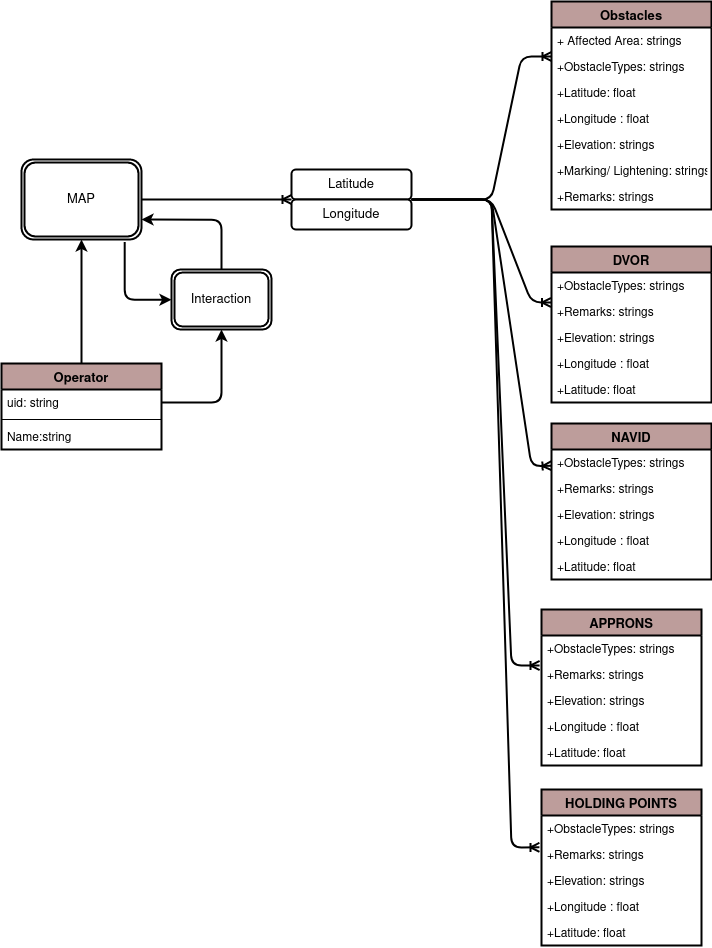

The diagram above was exported from draw.io. Its source (the exported page's mxGraphModel, read from the mxfile embedded in the PNG):
<mxGraphModel dx="3472" dy="3017" grid="1" gridSize="10" guides="1" tooltips="1" connect="1" arrows="1" fold="1" page="1" pageScale="1" pageWidth="827" pageHeight="1169" math="0" shadow="0">
  <root>
    <mxCell id="0" />
    <mxCell id="1" parent="0" />
    <mxCell id="2" value="Obstacles" style="swimlane;fontStyle=1;align=center;verticalAlign=top;childLayout=stackLayout;horizontal=1;startSize=26;horizontalStack=0;resizeParent=1;resizeParentMax=0;resizeLast=0;collapsible=1;marginBottom=0;shadow=0;strokeWidth=2;fillColor=#BD9D9B;fontSize=13;" vertex="1" parent="1">
      <mxGeometry x="2960" y="-38" width="160" height="208" as="geometry" />
    </mxCell>
    <mxCell id="3" value="+ Affected Area: strings" style="text;strokeColor=none;fillColor=none;align=left;verticalAlign=top;spacingLeft=4;spacingRight=4;overflow=hidden;rotatable=0;points=[[0,0.5],[1,0.5]];portConstraint=eastwest;" vertex="1" parent="2">
      <mxGeometry y="26" width="160" height="26" as="geometry" />
    </mxCell>
    <mxCell id="4" value="+ObstacleTypes: strings&#10;" style="text;strokeColor=none;fillColor=none;align=left;verticalAlign=top;spacingLeft=4;spacingRight=4;overflow=hidden;rotatable=0;points=[[0,0.5],[1,0.5]];portConstraint=eastwest;" vertex="1" parent="2">
      <mxGeometry y="52" width="160" height="26" as="geometry" />
    </mxCell>
    <mxCell id="5" value="+Latitude: float" style="text;strokeColor=none;fillColor=none;align=left;verticalAlign=top;spacingLeft=4;spacingRight=4;overflow=hidden;rotatable=0;points=[[0,0.5],[1,0.5]];portConstraint=eastwest;" vertex="1" parent="2">
      <mxGeometry y="78" width="160" height="26" as="geometry" />
    </mxCell>
    <mxCell id="6" value="+Longitude : float" style="text;strokeColor=none;fillColor=none;align=left;verticalAlign=top;spacingLeft=4;spacingRight=4;overflow=hidden;rotatable=0;points=[[0,0.5],[1,0.5]];portConstraint=eastwest;" vertex="1" parent="2">
      <mxGeometry y="104" width="160" height="26" as="geometry" />
    </mxCell>
    <mxCell id="7" value="+Elevation: strings" style="text;strokeColor=none;fillColor=none;align=left;verticalAlign=top;spacingLeft=4;spacingRight=4;overflow=hidden;rotatable=0;points=[[0,0.5],[1,0.5]];portConstraint=eastwest;" vertex="1" parent="2">
      <mxGeometry y="130" width="160" height="26" as="geometry" />
    </mxCell>
    <mxCell id="8" value="+Marking/ Lightening: strings" style="text;strokeColor=none;fillColor=none;align=left;verticalAlign=top;spacingLeft=4;spacingRight=4;overflow=hidden;rotatable=0;points=[[0,0.5],[1,0.5]];portConstraint=eastwest;" vertex="1" parent="2">
      <mxGeometry y="156" width="160" height="26" as="geometry" />
    </mxCell>
    <mxCell id="9" value="+Remarks: strings" style="text;strokeColor=none;fillColor=none;align=left;verticalAlign=top;spacingLeft=4;spacingRight=4;overflow=hidden;rotatable=0;points=[[0,0.5],[1,0.5]];portConstraint=eastwest;" vertex="1" parent="2">
      <mxGeometry y="182" width="160" height="26" as="geometry" />
    </mxCell>
    <mxCell id="10" value="" style="edgeStyle=orthogonalEdgeStyle;rounded=1;sketch=0;orthogonalLoop=1;jettySize=auto;html=1;shadow=0;startArrow=none;startFill=0;endArrow=classic;endFill=1;strokeWidth=2;fontSize=13;" edge="1" source="12" target="11" parent="1">
      <mxGeometry relative="1" as="geometry" />
    </mxCell>
    <mxCell id="11" value="MAP" style="shape=ext;double=1;rounded=1;whiteSpace=wrap;html=1;shadow=0;strokeWidth=2;fontSize=13;align=center;fillColor=#FFFFFF;" vertex="1" parent="1">
      <mxGeometry x="2430" y="120" width="120" height="80" as="geometry" />
    </mxCell>
    <mxCell id="12" value="Operator" style="swimlane;fontStyle=1;align=center;verticalAlign=top;childLayout=stackLayout;horizontal=1;startSize=26;horizontalStack=0;resizeParent=1;resizeParentMax=0;resizeLast=0;collapsible=1;marginBottom=0;shadow=0;strokeWidth=2;fillColor=#BD9D9B;fontSize=13;" vertex="1" parent="1">
      <mxGeometry x="2410" y="324" width="160" height="86" as="geometry" />
    </mxCell>
    <mxCell id="13" value="uid: string" style="text;strokeColor=none;fillColor=none;align=left;verticalAlign=top;spacingLeft=4;spacingRight=4;overflow=hidden;rotatable=0;points=[[0,0.5],[1,0.5]];portConstraint=eastwest;" vertex="1" parent="12">
      <mxGeometry y="26" width="160" height="26" as="geometry" />
    </mxCell>
    <mxCell id="14" value="" style="line;strokeWidth=1;fillColor=none;align=left;verticalAlign=middle;spacingTop=-1;spacingLeft=3;spacingRight=3;rotatable=0;labelPosition=right;points=[];portConstraint=eastwest;" vertex="1" parent="12">
      <mxGeometry y="52" width="160" height="8" as="geometry" />
    </mxCell>
    <mxCell id="15" value="Name:string" style="text;strokeColor=none;fillColor=none;align=left;verticalAlign=top;spacingLeft=4;spacingRight=4;overflow=hidden;rotatable=0;points=[[0,0.5],[1,0.5]];portConstraint=eastwest;" vertex="1" parent="12">
      <mxGeometry y="60" width="160" height="26" as="geometry" />
    </mxCell>
    <mxCell id="16" value="Latitude" style="rounded=1;whiteSpace=wrap;html=1;shadow=0;strokeWidth=2;fillColor=#FFFFFF;fontSize=13;align=center;" vertex="1" parent="1">
      <mxGeometry x="2700" y="130" width="120" height="30" as="geometry" />
    </mxCell>
    <mxCell id="17" value="Longitude" style="rounded=1;whiteSpace=wrap;html=1;shadow=0;strokeWidth=2;fillColor=#FFFFFF;fontSize=13;align=center;" vertex="1" parent="1">
      <mxGeometry x="2700" y="160" width="120" height="30" as="geometry" />
    </mxCell>
    <mxCell id="18" value="" style="endArrow=ERoneToMany;html=1;shadow=0;strokeWidth=2;fontSize=13;entryX=0;entryY=0;entryDx=0;entryDy=0;exitX=1;exitY=0.5;exitDx=0;exitDy=0;endFill=0;" edge="1" source="11" target="17" parent="1">
      <mxGeometry width="50" height="50" relative="1" as="geometry">
        <mxPoint x="2610" y="300" as="sourcePoint" />
        <mxPoint x="2660" y="250" as="targetPoint" />
      </mxGeometry>
    </mxCell>
    <mxCell id="19" value="" style="endArrow=ERoneToMany;html=1;shadow=0;strokeWidth=2;fontSize=13;entryX=0;entryY=0.115;entryDx=0;entryDy=0;entryPerimeter=0;exitX=1;exitY=1;exitDx=0;exitDy=0;endFill=0;" edge="1" source="16" target="4" parent="1">
      <mxGeometry width="50" height="50" relative="1" as="geometry">
        <mxPoint x="2850" y="140" as="sourcePoint" />
        <mxPoint x="2900" y="90" as="targetPoint" />
        <Array as="points">
          <mxPoint x="2900" y="160" />
          <mxPoint x="2930" y="17" />
        </Array>
      </mxGeometry>
    </mxCell>
    <mxCell id="20" value="" style="endArrow=ERoneToMany;html=1;shadow=0;strokeWidth=2;fontSize=13;entryX=-0.003;entryY=1.154;entryDx=0;entryDy=0;entryPerimeter=0;exitX=1;exitY=0;exitDx=0;exitDy=0;endFill=0;" edge="1" source="17" parent="1">
      <mxGeometry width="50" height="50" relative="1" as="geometry">
        <mxPoint x="2829.999999999999" y="170.00000000000023" as="sourcePoint" />
        <mxPoint x="2959.5199999999995" y="263.00400000000036" as="targetPoint" />
        <Array as="points">
          <mxPoint x="2900" y="160" />
          <mxPoint x="2940" y="263" />
        </Array>
      </mxGeometry>
    </mxCell>
    <mxCell id="21" value="" style="endArrow=ERoneToMany;html=1;shadow=0;strokeWidth=2;fontSize=13;exitX=1;exitY=0;exitDx=0;exitDy=0;endFill=0;" edge="1" source="17" target="30" parent="1">
      <mxGeometry width="50" height="50" relative="1" as="geometry">
        <mxPoint x="2829.9999999999995" y="169.99999999999977" as="sourcePoint" />
        <mxPoint x="2960" y="420" as="targetPoint" />
        <Array as="points">
          <mxPoint x="2900" y="160" />
          <mxPoint x="2940" y="427" />
        </Array>
      </mxGeometry>
    </mxCell>
    <mxCell id="22" value="" style="endArrow=ERoneToMany;html=1;shadow=0;strokeWidth=2;fontSize=13;exitX=1;exitY=0;exitDx=0;exitDy=0;endFill=0;entryX=-0.012;entryY=0.154;entryDx=0;entryDy=0;entryPerimeter=0;" edge="1" source="17" target="37" parent="1">
      <mxGeometry width="50" height="50" relative="1" as="geometry">
        <mxPoint x="2830" y="170" as="sourcePoint" />
        <mxPoint x="2960" y="513" as="targetPoint" />
        <Array as="points">
          <mxPoint x="2900" y="160" />
          <mxPoint x="2920" y="626" />
        </Array>
      </mxGeometry>
    </mxCell>
    <mxCell id="23" value="DVOR" style="swimlane;fontStyle=1;align=center;verticalAlign=top;childLayout=stackLayout;horizontal=1;startSize=26;horizontalStack=0;resizeParent=1;resizeParentMax=0;resizeLast=0;collapsible=1;marginBottom=0;shadow=0;strokeWidth=2;fillColor=#BD9D9B;fontSize=13;" vertex="1" parent="1">
      <mxGeometry x="2960" y="207" width="160" height="156" as="geometry" />
    </mxCell>
    <mxCell id="24" value="+ObstacleTypes: strings&#10;" style="text;strokeColor=none;fillColor=none;align=left;verticalAlign=top;spacingLeft=4;spacingRight=4;overflow=hidden;rotatable=0;points=[[0,0.5],[1,0.5]];portConstraint=eastwest;" vertex="1" parent="23">
      <mxGeometry y="26" width="160" height="26" as="geometry" />
    </mxCell>
    <mxCell id="25" value="+Remarks: strings" style="text;strokeColor=none;fillColor=none;align=left;verticalAlign=top;spacingLeft=4;spacingRight=4;overflow=hidden;rotatable=0;points=[[0,0.5],[1,0.5]];portConstraint=eastwest;" vertex="1" parent="23">
      <mxGeometry y="52" width="160" height="26" as="geometry" />
    </mxCell>
    <mxCell id="26" value="+Elevation: strings" style="text;strokeColor=none;fillColor=none;align=left;verticalAlign=top;spacingLeft=4;spacingRight=4;overflow=hidden;rotatable=0;points=[[0,0.5],[1,0.5]];portConstraint=eastwest;" vertex="1" parent="23">
      <mxGeometry y="78" width="160" height="26" as="geometry" />
    </mxCell>
    <mxCell id="27" value="+Longitude : float" style="text;strokeColor=none;fillColor=none;align=left;verticalAlign=top;spacingLeft=4;spacingRight=4;overflow=hidden;rotatable=0;points=[[0,0.5],[1,0.5]];portConstraint=eastwest;" vertex="1" parent="23">
      <mxGeometry y="104" width="160" height="26" as="geometry" />
    </mxCell>
    <mxCell id="28" value="+Latitude: float" style="text;strokeColor=none;fillColor=none;align=left;verticalAlign=top;spacingLeft=4;spacingRight=4;overflow=hidden;rotatable=0;points=[[0,0.5],[1,0.5]];portConstraint=eastwest;" vertex="1" parent="23">
      <mxGeometry y="130" width="160" height="26" as="geometry" />
    </mxCell>
    <mxCell id="29" value="NAVID" style="swimlane;fontStyle=1;align=center;verticalAlign=top;childLayout=stackLayout;horizontal=1;startSize=26;horizontalStack=0;resizeParent=1;resizeParentMax=0;resizeLast=0;collapsible=1;marginBottom=0;shadow=0;strokeWidth=2;fillColor=#BD9D9B;fontSize=13;" vertex="1" parent="1">
      <mxGeometry x="2960" y="384" width="160" height="156" as="geometry" />
    </mxCell>
    <mxCell id="30" value="+ObstacleTypes: strings&#10;" style="text;strokeColor=none;fillColor=none;align=left;verticalAlign=top;spacingLeft=4;spacingRight=4;overflow=hidden;rotatable=0;points=[[0,0.5],[1,0.5]];portConstraint=eastwest;" vertex="1" parent="29">
      <mxGeometry y="26" width="160" height="26" as="geometry" />
    </mxCell>
    <mxCell id="31" value="+Remarks: strings" style="text;strokeColor=none;fillColor=none;align=left;verticalAlign=top;spacingLeft=4;spacingRight=4;overflow=hidden;rotatable=0;points=[[0,0.5],[1,0.5]];portConstraint=eastwest;" vertex="1" parent="29">
      <mxGeometry y="52" width="160" height="26" as="geometry" />
    </mxCell>
    <mxCell id="32" value="+Elevation: strings" style="text;strokeColor=none;fillColor=none;align=left;verticalAlign=top;spacingLeft=4;spacingRight=4;overflow=hidden;rotatable=0;points=[[0,0.5],[1,0.5]];portConstraint=eastwest;" vertex="1" parent="29">
      <mxGeometry y="78" width="160" height="26" as="geometry" />
    </mxCell>
    <mxCell id="33" value="+Longitude : float" style="text;strokeColor=none;fillColor=none;align=left;verticalAlign=top;spacingLeft=4;spacingRight=4;overflow=hidden;rotatable=0;points=[[0,0.5],[1,0.5]];portConstraint=eastwest;" vertex="1" parent="29">
      <mxGeometry y="104" width="160" height="26" as="geometry" />
    </mxCell>
    <mxCell id="34" value="+Latitude: float" style="text;strokeColor=none;fillColor=none;align=left;verticalAlign=top;spacingLeft=4;spacingRight=4;overflow=hidden;rotatable=0;points=[[0,0.5],[1,0.5]];portConstraint=eastwest;" vertex="1" parent="29">
      <mxGeometry y="130" width="160" height="26" as="geometry" />
    </mxCell>
    <mxCell id="35" value="APPRONS" style="swimlane;fontStyle=1;align=center;verticalAlign=top;childLayout=stackLayout;horizontal=1;startSize=26;horizontalStack=0;resizeParent=1;resizeParentMax=0;resizeLast=0;collapsible=1;marginBottom=0;shadow=0;strokeWidth=2;fillColor=#BD9D9B;fontSize=13;" vertex="1" parent="1">
      <mxGeometry x="2950" y="570" width="160" height="156" as="geometry" />
    </mxCell>
    <mxCell id="36" value="+ObstacleTypes: strings&#10;" style="text;strokeColor=none;fillColor=none;align=left;verticalAlign=top;spacingLeft=4;spacingRight=4;overflow=hidden;rotatable=0;points=[[0,0.5],[1,0.5]];portConstraint=eastwest;" vertex="1" parent="35">
      <mxGeometry y="26" width="160" height="26" as="geometry" />
    </mxCell>
    <mxCell id="37" value="+Remarks: strings" style="text;strokeColor=none;fillColor=none;align=left;verticalAlign=top;spacingLeft=4;spacingRight=4;overflow=hidden;rotatable=0;points=[[0,0.5],[1,0.5]];portConstraint=eastwest;" vertex="1" parent="35">
      <mxGeometry y="52" width="160" height="26" as="geometry" />
    </mxCell>
    <mxCell id="38" value="+Elevation: strings" style="text;strokeColor=none;fillColor=none;align=left;verticalAlign=top;spacingLeft=4;spacingRight=4;overflow=hidden;rotatable=0;points=[[0,0.5],[1,0.5]];portConstraint=eastwest;" vertex="1" parent="35">
      <mxGeometry y="78" width="160" height="26" as="geometry" />
    </mxCell>
    <mxCell id="39" value="+Longitude : float" style="text;strokeColor=none;fillColor=none;align=left;verticalAlign=top;spacingLeft=4;spacingRight=4;overflow=hidden;rotatable=0;points=[[0,0.5],[1,0.5]];portConstraint=eastwest;" vertex="1" parent="35">
      <mxGeometry y="104" width="160" height="26" as="geometry" />
    </mxCell>
    <mxCell id="40" value="+Latitude: float" style="text;strokeColor=none;fillColor=none;align=left;verticalAlign=top;spacingLeft=4;spacingRight=4;overflow=hidden;rotatable=0;points=[[0,0.5],[1,0.5]];portConstraint=eastwest;" vertex="1" parent="35">
      <mxGeometry y="130" width="160" height="26" as="geometry" />
    </mxCell>
    <mxCell id="41" value="HOLDING POINTS" style="swimlane;fontStyle=1;align=center;verticalAlign=top;childLayout=stackLayout;horizontal=1;startSize=26;horizontalStack=0;resizeParent=1;resizeParentMax=0;resizeLast=0;collapsible=1;marginBottom=0;shadow=0;strokeWidth=2;fillColor=#BD9D9B;fontSize=13;" vertex="1" parent="1">
      <mxGeometry x="2950" y="750" width="160" height="156" as="geometry" />
    </mxCell>
    <mxCell id="42" value="+ObstacleTypes: strings&#10;" style="text;strokeColor=none;fillColor=none;align=left;verticalAlign=top;spacingLeft=4;spacingRight=4;overflow=hidden;rotatable=0;points=[[0,0.5],[1,0.5]];portConstraint=eastwest;" vertex="1" parent="41">
      <mxGeometry y="26" width="160" height="26" as="geometry" />
    </mxCell>
    <mxCell id="43" value="+Remarks: strings" style="text;strokeColor=none;fillColor=none;align=left;verticalAlign=top;spacingLeft=4;spacingRight=4;overflow=hidden;rotatable=0;points=[[0,0.5],[1,0.5]];portConstraint=eastwest;" vertex="1" parent="41">
      <mxGeometry y="52" width="160" height="26" as="geometry" />
    </mxCell>
    <mxCell id="44" value="+Elevation: strings" style="text;strokeColor=none;fillColor=none;align=left;verticalAlign=top;spacingLeft=4;spacingRight=4;overflow=hidden;rotatable=0;points=[[0,0.5],[1,0.5]];portConstraint=eastwest;" vertex="1" parent="41">
      <mxGeometry y="78" width="160" height="26" as="geometry" />
    </mxCell>
    <mxCell id="45" value="+Longitude : float" style="text;strokeColor=none;fillColor=none;align=left;verticalAlign=top;spacingLeft=4;spacingRight=4;overflow=hidden;rotatable=0;points=[[0,0.5],[1,0.5]];portConstraint=eastwest;" vertex="1" parent="41">
      <mxGeometry y="104" width="160" height="26" as="geometry" />
    </mxCell>
    <mxCell id="46" value="+Latitude: float" style="text;strokeColor=none;fillColor=none;align=left;verticalAlign=top;spacingLeft=4;spacingRight=4;overflow=hidden;rotatable=0;points=[[0,0.5],[1,0.5]];portConstraint=eastwest;" vertex="1" parent="41">
      <mxGeometry y="130" width="160" height="26" as="geometry" />
    </mxCell>
    <mxCell id="47" value="Interaction" style="shape=ext;double=1;rounded=1;whiteSpace=wrap;html=1;shadow=0;strokeWidth=2;fontSize=13;align=center;fillColor=#FFFFFF;" vertex="1" parent="1">
      <mxGeometry x="2580" y="230" width="100" height="60" as="geometry" />
    </mxCell>
    <mxCell id="48" value="" style="edgeStyle=orthogonalEdgeStyle;rounded=1;sketch=0;orthogonalLoop=1;jettySize=auto;html=1;shadow=0;startArrow=none;startFill=0;endArrow=classic;endFill=1;strokeWidth=2;fontSize=13;entryX=0.5;entryY=1;entryDx=0;entryDy=0;exitX=1;exitY=0.5;exitDx=0;exitDy=0;" edge="1" source="13" target="47" parent="1">
      <mxGeometry relative="1" as="geometry">
        <mxPoint x="2500" y="334" as="sourcePoint" />
        <mxPoint x="2500" y="210" as="targetPoint" />
      </mxGeometry>
    </mxCell>
    <mxCell id="49" value="" style="edgeStyle=orthogonalEdgeStyle;rounded=1;sketch=0;orthogonalLoop=1;jettySize=auto;html=1;shadow=0;startArrow=none;startFill=0;endArrow=classic;endFill=1;strokeWidth=2;fontSize=13;entryX=1;entryY=0.75;entryDx=0;entryDy=0;exitX=0.5;exitY=0;exitDx=0;exitDy=0;" edge="1" source="47" target="11" parent="1">
      <mxGeometry relative="1" as="geometry">
        <mxPoint x="2580" y="373" as="sourcePoint" />
        <mxPoint x="2640" y="300" as="targetPoint" />
      </mxGeometry>
    </mxCell>
    <mxCell id="50" value="" style="edgeStyle=orthogonalEdgeStyle;rounded=1;sketch=0;orthogonalLoop=1;jettySize=auto;html=1;shadow=0;startArrow=classic;startFill=1;endArrow=none;endFill=0;strokeWidth=2;fontSize=13;entryX=0.86;entryY=1.03;entryDx=0;entryDy=0;entryPerimeter=0;" edge="1" source="47" target="11" parent="1">
      <mxGeometry relative="1" as="geometry">
        <mxPoint x="2640" y="240" as="sourcePoint" />
        <mxPoint x="2560" y="190" as="targetPoint" />
      </mxGeometry>
    </mxCell>
    <mxCell id="51" value="" style="endArrow=ERoneToMany;html=1;shadow=0;strokeWidth=2;fontSize=13;exitX=1;exitY=1;exitDx=0;exitDy=0;endFill=0;entryX=-0.013;entryY=0.225;entryDx=0;entryDy=0;entryPerimeter=0;" edge="1" source="16" target="43" parent="1">
      <mxGeometry width="50" height="50" relative="1" as="geometry">
        <mxPoint x="2830" y="170" as="sourcePoint" />
        <mxPoint x="2958.08" y="636.0039999999999" as="targetPoint" />
        <Array as="points">
          <mxPoint x="2900" y="160" />
          <mxPoint x="2920" y="808" />
        </Array>
      </mxGeometry>
    </mxCell>
  </root>
</mxGraphModel>